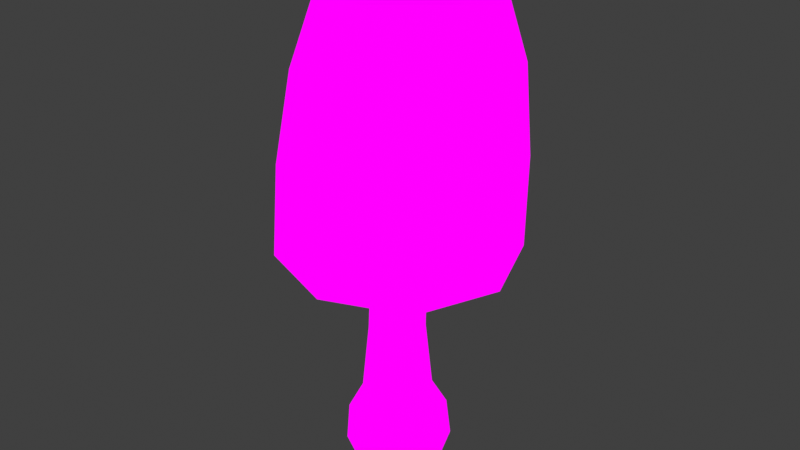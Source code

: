 # Source: YoungInk_InkCap.blend  (saved by Blender 4.1.24; exported with 4.5.12 LTS)
import bpy
from mathutils import Matrix  # noqa: F401  (used for matrix-valued properties, if any)

bpy.ops.wm.read_factory_settings(use_empty=True)
scene = bpy.context.scene
scene.name = 'Scene'

# ---- collections
col_collection = bpy.data.collections.new('Collection'); scene.collection.children.link(col_collection)

# ---- images (referenced by path relative to the original .blend; pixels are not part of the script)
import os
ASSET_DIR = os.environ.get("B2B_ASSET_DIR", "")  # directory of the original .blend (textures are referenced by path, not embedded)
HERE = os.path.dirname(os.path.abspath(__file__))  # packed textures are extracted next to this script under _unpacked/

def load_image(name, relpath, width, height, colorspace="sRGB"):
    """Load a texture the original file referenced (path relative to the .blend, or extracted next to this script)."""
    p = next((c for c in (os.path.join(HERE, relpath), os.path.join(ASSET_DIR, relpath)) if relpath and os.path.exists(c)), "")
    if p:
        img = bpy.data.images.load(p, check_existing=True)
        img.name = name
    else:  # same state as the original file: an image datablock whose file is absent (Cycles renders it pink)
        img = bpy.data.images.new(name, width, height)
        img.source = "FILE"
        img.filepath = "//" + (relpath or name)
    img.colorspace_settings.name = colorspace
    return img
img_image0_jpeg = load_image('image0.jpeg', 'image0.jpeg', 1024, 1024, 'sRGB')

# ---- materials (node trees are filled in below, after node groups)
mat_material = bpy.data.materials.new('Material')
mat_material.alpha_threshold = 0.0
mat_material.use_transparent_shadow = False
mat_material.roughness = 0.5
mat_material.line_color = (0.0, 0.0, 0.0, 1.0)

# ---- material node trees
mat_material.use_nodes = True; mat_material.node_tree.nodes.clear()
_N = mat_material.node_tree.nodes; _L = mat_material.node_tree.links
n0 = _N.new('ShaderNodeOutputMaterial'); n0.name = 'Material Output'; n0.location = (300, 300)
n1 = _N.new('ShaderNodeTexImage'); n1.name = 'Image Texture'; n1.location = (-78, 342)
n1.image = img_image0_jpeg
_L.new(n1.outputs[0], n0.inputs[0])
n0.is_active_output = True

# ---- world
world_world = bpy.data.worlds.new('World'); scene.world = world_world
world_world.use_nodes = True; world_world.node_tree.nodes.clear()
_N = world_world.node_tree.nodes; _L = world_world.node_tree.links
n0 = _N.new('ShaderNodeOutputWorld'); n0.name = 'World Output'; n0.location = (300, 300)
n1 = _N.new('ShaderNodeBackground'); n1.name = 'Background'; n1.location = (10, 300)
n1.inputs[0].default_value = (0.05088, 0.05088, 0.05088, 1.0)
_L.new(n1.outputs[0], n0.inputs[0])
n0.is_active_output = True
world_world.color = (0.05088, 0.05088, 0.05088)
world_world.use_sun_shadow = False
world_world.sun_shadow_jitter_overblur = 0.0

# ---- meshes
me_cube_001 = bpy.data.meshes.new('Cube.001')
me_cube_001.from_pydata([(-0.7945, -0.519, 2.356), (-0.7946, 0.7879, 2.356), (0.5157, -0.5185, 2.353), (0.5158, 0.7878, 2.354), (-0.4832, -0.3769, 3.666), (-0.4832, 0.5356, 3.666), (0.4159, -0.3805, 3.666), (0.4159, 0.5307, 3.666), (-1.048, 0.1301, 2.359), (-0.1371, 1.043, 2.357), (0.7579, 0.131, 2.355), (-0.1371, -0.7592, 2.356), (-0.5749, 0.07274, 3.779), (-0.02682, 0.6271, 3.779), (0.5181, 0.06764, 3.779), (-0.02682, -0.4825, 3.779), (0.5101, 0.693, 3.095), (0.5101, -0.4818, 3.095), (-0.6547, -0.4783, 3.095), (-0.6547, 0.6982, 3.095), (0.7273, 0.102, 3.106), (-0.01719, 0.05941, 4.017), (-0.8758, 0.1076, 3.106), (-0.07, -0.698, 3.106), (-0.07, 0.9209, 3.106), (0.1483, 0.3254, 0.2587), (0.1499, 0.2534, -0.244), (0.1483, -0.2205, 0.2587), (0.1499, -0.2111, -0.244), (-0.4112, 0.3256, 0.2587), (-0.3261, 0.2541, -0.244), (-0.4112, -0.2203, 0.2587), (-0.3261, -0.2106, -0.244), (-0.1821, 0.3177, 0.9446), (-0.1859, -0.04465, 2.041), (-0.1856, 0.3603, 2.044), (0.01841, 0.1583, 2.035), (-0.3749, 0.01953, -0.2878), (-0.08452, 0.3025, -0.2878), (0.1944, 0.3256, -0.03095), (-0.4059, -0.2596, -0.03095), (0.1944, -0.2601, -0.03095), (-0.4059, 0.3263, -0.03095), (-0.1311, -0.3222, 0.2587), (0.2525, 0.05202, 0.2587), (-0.08452, -0.2633, -0.2878), (-0.5169, 0.05233, 0.2587), (-0.1311, 0.4285, 0.2587), (0.2048, 0.01887, -0.2878), (-0.3895, 0.1564, 2.048), (-0.03582, 0.009014, 2.035), (-0.03586, 0.307, 2.04), (-0.335, 0.305, 2.047), (-0.3463, -0.1256, 0.4457), (-0.3463, 0.26, 0.4457), (0.04897, 0.2601, 0.4457), (0.04897, -0.1255, 0.4457), (-0.4184, 0.06708, 0.4469), (-0.105, -0.3697, -0.03527), (-0.5192, 0.03283, -0.03527), (-0.07813, 0.01548, -0.3797), (0.3068, 0.03202, -0.03527), (-0.105, 0.4364, -0.03527), (-0.3356, 0.008496, 2.044), (0.12, 0.06719, 0.4469), (-0.1486, 0.3303, 0.4469), (-0.1486, -0.1949, 0.4469), (-0.1821, -0.1075, 0.9446), (-0.3421, -0.05167, 0.9436), (-0.3421, 0.2605, 0.9436), (-0.4003, 0.1042, 0.9446), (-0.0224, 0.2612, 0.9436), (-0.0224, -0.05107, 0.9436), (0.03505, 0.1051, 0.9446), (0.2292, -0.2694, 1.674), (-0.1847, -0.4173, 1.67), (0.3786, 0.1384, 1.669), (0.229, 0.548, 1.675), (-0.1846, 0.6986, 1.672), (-0.5996, 0.5445, 1.679), (-0.7544, 0.1348, 1.674), (-0.5998, -0.2708, 1.678), (-0.7565, -0.4476, 1.539), (-0.842, -0.5433, 1.608), (-0.842, 0.7835, 1.608), (-0.7564, 0.6937, 1.54), (0.5052, 0.786, 1.609), (0.4043, 0.6967, 1.539), (0.5052, -0.5415, 1.609), (0.4043, -0.4459, 1.538), (-1.105, 0.1154, 1.596), (-0.9815, 0.1193, 1.529), (-0.1657, 1.042, 1.597), (-0.174, 0.9157, 1.529), (0.7545, 0.1189, 1.597), (0.6195, 0.1229, 1.528), (-0.1657, -0.7883, 1.597), (-0.174, -0.6587, 1.528)], [], [(91, 80, 81, 82), (93, 78, 79, 85), (90, 8, 1, 84), (95, 76, 77, 87), (92, 9, 3, 86), (97, 75, 74, 89), (94, 10, 2, 88), (97, 82, 81, 75), (2, 10, 20, 17), (10, 3, 16, 20), (20, 16, 7, 14), (17, 20, 14, 6), (7, 13, 21, 14), (13, 5, 12, 21), (21, 12, 4, 15), (14, 21, 15, 6), (1, 8, 22, 19), (8, 0, 18, 22), (22, 18, 4, 12), (19, 22, 12, 5), (0, 11, 23, 18), (11, 2, 17, 23), (23, 17, 6, 15), (18, 23, 15, 4), (3, 9, 24, 16), (9, 1, 19, 24), (24, 19, 5, 13), (16, 24, 13, 7), (29, 46, 57, 54), (46, 31, 53, 57), (57, 53, 68, 70), (54, 57, 70, 69), (28, 41, 58, 45), (41, 27, 43, 58), (58, 43, 31, 40), (45, 58, 40, 32), (32, 40, 59, 37), (40, 31, 46, 59), (59, 46, 29, 42), (37, 59, 42, 30), (30, 38, 60, 37), (38, 26, 48, 60), (60, 48, 28, 45), (37, 60, 45, 32), (26, 39, 61, 48), (39, 25, 44, 61), (61, 44, 27, 41), (48, 61, 41, 28), (30, 42, 62, 38), (42, 29, 47, 62), (62, 47, 25, 39), (38, 62, 39, 26), (64, 55, 71, 73), (56, 64, 73, 72), (33, 69, 52, 35), (71, 33, 35, 51), (27, 44, 64, 56), (44, 25, 55, 64), (67, 72, 50, 34), (68, 67, 34, 63), (25, 47, 65, 55), (47, 29, 54, 65), (70, 68, 63, 49), (69, 70, 49, 52), (31, 43, 66, 53), (43, 27, 56, 66), (73, 71, 51, 36), (72, 73, 36, 50), (53, 66, 67, 68), (66, 56, 72, 67), (55, 65, 33, 71), (65, 54, 69, 33), (75, 34, 50, 74), (76, 74, 50, 36), (76, 36, 51, 77), (78, 77, 51, 35), (78, 35, 52, 79), (80, 79, 52, 49), (80, 49, 63, 81), (75, 81, 63, 34), (83, 0, 8, 90), (84, 1, 9, 92), (86, 3, 10, 94), (91, 85, 79, 80), (88, 2, 11, 96), (93, 87, 77, 78), (95, 89, 74, 76), (83, 90, 91, 82), (85, 91, 90, 84), (84, 92, 93, 85), (87, 93, 92, 86), (86, 94, 95, 87), (89, 95, 94, 88), (88, 96, 97, 89), (82, 97, 96, 83), (96, 11, 0, 83)])
_uv = me_cube_001.uv_layers.new(name='UVMap')
_uv.uv.foreach_set('vector', [0.1458, 0.8567, 0.1491, 0.7603, 0.1513, 0.7615, 0.1489, 0.8596, 0.1572, 0.8567, 0.1572, 0.7603, 0.1513, 0.7615, 0.1489, 0.8596, 0.1148, 0.9921, 0.1154, 0.9238, 0.111, 0.9238, 0.1106, 0.9912, 0.1686, 0.8567, 0.1653, 0.7603, 0.1631, 0.7615, 0.1654, 0.8596, 0.09939, 0.9921, 0.09939, 0.9238, 0.08775, 0.9238, 0.08817, 0.9912, 0.1572, 0.8567, 0.1572, 0.7603, 0.1631, 0.7615, 0.1654, 0.8596, 0.08396, 0.9921, 0.08338, 0.9238, 0.08775, 0.9238, 0.08817, 0.9912, 0.1572, 0.8567, 0.1489, 0.8596, 0.1513, 0.7615, 0.1572, 0.7603, 0.08775, 0.9238, 0.08338, 0.9238, 0.08406, 0.8561, 0.08825, 0.8572, 0.08338, 0.9238, 0.08775, 0.9238, 0.08825, 0.8572, 0.08406, 0.8561, 0.08406, 0.8561, 0.08825, 0.8572, 0.08861, 0.8172, 0.08625, 0.8172, 0.08825, 0.8572, 0.08406, 0.8561, 0.08625, 0.8172, 0.08861, 0.8172, 0.08861, 0.8172, 0.09939, 0.8172, 0.09939, 0.6842, 0.08625, 0.8172, 0.09939, 0.8172, 0.1102, 0.8172, 0.1125, 0.8172, 0.09939, 0.6842, 0.09939, 0.6842, 0.1125, 0.8172, 0.1102, 0.8172, 0.09939, 0.8172, 0.08625, 0.8172, 0.09939, 0.6842, 0.09939, 0.8172, 0.08861, 0.8172, 0.111, 0.9238, 0.1154, 0.9238, 0.1147, 0.8561, 0.1105, 0.8572, 0.1154, 0.9238, 0.111, 0.9238, 0.1105, 0.8572, 0.1147, 0.8561, 0.1147, 0.8561, 0.1105, 0.8572, 0.1102, 0.8172, 0.1125, 0.8172, 0.1105, 0.8572, 0.1147, 0.8561, 0.1125, 0.8172, 0.1102, 0.8172, 0.111, 0.9238, 0.09939, 0.9238, 0.09939, 0.8561, 0.1105, 0.8572, 0.09939, 0.9238, 0.08775, 0.9238, 0.08825, 0.8572, 0.09939, 0.8561, 0.09939, 0.8561, 0.08825, 0.8572, 0.08861, 0.8172, 0.09939, 0.8172, 0.1105, 0.8572, 0.09939, 0.8561, 0.09939, 0.8172, 0.1102, 0.8172, 0.08775, 0.9238, 0.09939, 0.9238, 0.09939, 0.8561, 0.08825, 0.8572, 0.09939, 0.9238, 0.111, 0.9238, 0.1105, 0.8572, 0.09939, 0.8561, 0.09939, 0.8561, 0.1105, 0.8572, 0.1102, 0.8172, 0.09939, 0.8172, 0.08825, 0.8572, 0.09939, 0.8561, 0.09939, 0.8172, 0.08861, 0.8172, 0.08404, 0.7218, 0.08001, 0.7218, 0.0845, 0.7376, 0.08724, 0.7375, 0.08001, 0.7218, 0.08404, 0.7218, 0.08724, 0.7375, 0.0845, 0.7376, 0.0845, 0.7376, 0.08724, 0.7375, 0.08874, 0.8444, 0.08655, 0.8445, 0.08724, 0.7375, 0.0845, 0.7376, 0.08655, 0.8445, 0.08874, 0.8444, 0.1041, 0.6794, 0.1064, 0.6974, 0.0948, 0.697, 0.0948, 0.6758, 0.1064, 0.6974, 0.1056, 0.7218, 0.0948, 0.7218, 0.0948, 0.697, 0.0948, 0.697, 0.0948, 0.7218, 0.08404, 0.7218, 0.08317, 0.6974, 0.0948, 0.6758, 0.0948, 0.697, 0.08317, 0.6974, 0.08553, 0.6794, 0.08553, 0.6794, 0.08317, 0.6974, 0.0788, 0.697, 0.0835, 0.6758, 0.08317, 0.6974, 0.08404, 0.7218, 0.08001, 0.7218, 0.0788, 0.697, 0.0788, 0.697, 0.08001, 0.7218, 0.08404, 0.7218, 0.08317, 0.6974, 0.0835, 0.6758, 0.0788, 0.697, 0.08317, 0.6974, 0.08553, 0.6794, 0.08553, 0.6794, 0.0948, 0.6758, 0.0948, 0.668, 0.0835, 0.6758, 0.0948, 0.6758, 0.1041, 0.6794, 0.1061, 0.6758, 0.0948, 0.668, 0.0948, 0.668, 0.1061, 0.6758, 0.1041, 0.6794, 0.0948, 0.6758, 0.0835, 0.6758, 0.0948, 0.668, 0.0948, 0.6758, 0.08553, 0.6794, 0.1041, 0.6794, 0.1064, 0.6974, 0.1108, 0.697, 0.1061, 0.6758, 0.1064, 0.6974, 0.1056, 0.7218, 0.1096, 0.7218, 0.1108, 0.697, 0.1108, 0.697, 0.1096, 0.7218, 0.1056, 0.7218, 0.1064, 0.6974, 0.1061, 0.6758, 0.1108, 0.697, 0.1064, 0.6974, 0.1041, 0.6794, 0.08553, 0.6794, 0.08317, 0.6974, 0.0948, 0.697, 0.0948, 0.6758, 0.08317, 0.6974, 0.08404, 0.7218, 0.0948, 0.7218, 0.0948, 0.697, 0.0948, 0.697, 0.0948, 0.7218, 0.1056, 0.7218, 0.1064, 0.6974, 0.0948, 0.6758, 0.0948, 0.697, 0.1064, 0.6974, 0.1041, 0.6794, 0.1051, 0.7376, 0.1024, 0.7375, 0.1009, 0.8444, 0.103, 0.8445, 0.1024, 0.7375, 0.1051, 0.7376, 0.103, 0.8445, 0.1009, 0.8444, 0.0948, 0.8445, 0.08874, 0.8444, 0.08893, 0.9926, 0.0948, 0.9927, 0.1009, 0.8444, 0.0948, 0.8445, 0.0948, 0.9927, 0.1007, 0.9926, 0.1056, 0.7218, 0.1096, 0.7218, 0.1051, 0.7376, 0.1024, 0.7375, 0.1096, 0.7218, 0.1056, 0.7218, 0.1024, 0.7375, 0.1051, 0.7376, 0.0948, 0.8445, 0.1009, 0.8444, 0.1007, 0.9926, 0.0948, 0.9927, 0.08874, 0.8444, 0.0948, 0.8445, 0.0948, 0.9927, 0.08893, 0.9926, 0.1056, 0.7218, 0.0948, 0.7218, 0.0948, 0.7376, 0.1024, 0.7375, 0.0948, 0.7218, 0.08404, 0.7218, 0.08724, 0.7375, 0.0948, 0.7376, 0.08655, 0.8445, 0.08874, 0.8444, 0.08893, 0.9926, 0.08681, 0.9927, 0.08874, 0.8444, 0.08655, 0.8445, 0.08681, 0.9927, 0.08893, 0.9926, 0.08404, 0.7218, 0.0948, 0.7218, 0.0948, 0.7376, 0.08724, 0.7375, 0.0948, 0.7218, 0.1056, 0.7218, 0.1024, 0.7375, 0.0948, 0.7376, 0.103, 0.8445, 0.1009, 0.8444, 0.1007, 0.9926, 0.1028, 0.9927, 0.1009, 0.8444, 0.103, 0.8445, 0.1028, 0.9927, 0.1007, 0.9926, 0.08724, 0.7375, 0.0948, 0.7376, 0.0948, 0.8445, 0.08874, 0.8444, 0.0948, 0.7376, 0.1024, 0.7375, 0.1009, 0.8444, 0.0948, 0.8445, 0.1024, 0.7375, 0.0948, 0.7376, 0.0948, 0.8445, 0.1009, 0.8444, 0.0948, 0.7376, 0.08724, 0.7375, 0.08874, 0.8444, 0.0948, 0.8445, 0.1572, 0.7603, 0.1572, 0.6433, 0.1593, 0.643, 0.1631, 0.7615, 0.1653, 0.7603, 0.1631, 0.7615, 0.1593, 0.643, 0.1601, 0.6433, 0.1653, 0.7603, 0.1601, 0.6433, 0.1593, 0.643, 0.1631, 0.7615, 0.1572, 0.7603, 0.1631, 0.7615, 0.1593, 0.643, 0.1572, 0.6433, 0.1572, 0.7603, 0.1572, 0.6433, 0.155, 0.643, 0.1513, 0.7615, 0.1491, 0.7603, 0.1513, 0.7615, 0.155, 0.643, 0.1542, 0.6433, 0.1491, 0.7603, 0.1542, 0.6433, 0.155, 0.643, 0.1513, 0.7615, 0.1572, 0.7603, 0.1513, 0.7615, 0.155, 0.643, 0.1572, 0.6433, 0.1106, 0.9912, 0.111, 0.9238, 0.1154, 0.9238, 0.1148, 0.9921, 0.1106, 0.9912, 0.111, 0.9238, 0.09939, 0.9238, 0.09939, 0.9921, 0.08817, 0.9912, 0.08775, 0.9238, 0.08338, 0.9238, 0.08396, 0.9921, 0.1458, 0.8567, 0.1489, 0.8596, 0.1513, 0.7615, 0.1491, 0.7603, 0.08817, 0.9912, 0.08775, 0.9238, 0.09939, 0.9238, 0.09939, 0.9921, 0.1572, 0.8567, 0.1654, 0.8596, 0.1631, 0.7615, 0.1572, 0.7603, 0.1686, 0.8567, 0.1654, 0.8596, 0.1631, 0.7615, 0.1653, 0.7603, 0.08415, 0.6687, 0.08052, 0.6671, 0.08243, 0.6561, 0.08554, 0.6576, 0.08554, 0.6576, 0.08243, 0.6561, 0.08052, 0.6671, 0.08415, 0.6687, 0.08415, 0.6687, 0.09381, 0.6671, 0.09381, 0.6561, 0.08554, 0.6576, 0.1021, 0.6576, 0.09381, 0.6561, 0.09381, 0.6671, 0.1035, 0.6687, 0.1035, 0.6687, 0.1071, 0.6671, 0.1052, 0.6561, 0.1021, 0.6576, 0.1021, 0.6576, 0.1052, 0.6561, 0.1071, 0.6671, 0.1035, 0.6687, 0.1035, 0.6687, 0.09381, 0.6671, 0.09381, 0.6561, 0.1021, 0.6576, 0.08554, 0.6576, 0.09381, 0.6561, 0.09381, 0.6671, 0.08415, 0.6687, 0.09939, 0.9921, 0.09939, 0.9238, 0.111, 0.9238, 0.1106, 0.9912])
me_cube_001.materials.append(mat_material)
me_cube_001.update()

# ---- objects
ob_young = bpy.data.objects.new('young', me_cube_001)

# ---- transforms, parenting, visibility, modifiers, constraints
ob_young.location = (0.0, 0.0, -0.0196)
ob_young.scale = (1.612, 1.612, 1.612)

# ---- collection membership
col_collection.objects.link(ob_young)

# ---- scene / render settings (as saved in the file)
scene.frame_start = 1; scene.frame_end = 250; scene.frame_set(1)
scene.render.engine = 'BLENDER_EEVEE_NEXT'
scene.cycles.sampling_pattern = 'TABULATED_SOBOL'
scene.eevee.ray_tracing_options.trace_max_roughness = 0.0
scene.view_settings.view_transform = 'Standard'
bpy.context.view_layer.update()

# ---- added for rendering (the .blend has no active camera and no usable light): camera, sun
cam_auto = bpy.data.cameras.new('AutoCamera')
cam_auto.lens = 50.0
cam_auto.sensor_width = 36.0
cam_auto.clip_end = 1000.0
ob_auto_camera = bpy.data.objects.new('AutoCamera', cam_auto)
scene.collection.objects.link(ob_auto_camera)
ob_auto_camera.location = (7.34804, -8.94753, 9.01405)
ob_auto_camera.rotation_euler = (1.09748, -7.21219e-08, 0.694738)
scene.camera = ob_auto_camera
light_auto_sun = bpy.data.lights.new('AutoSun', 'SUN')
light_auto_sun.energy = 3.0
light_auto_sun.angle = 0.0523599
ob_auto_sun = bpy.data.objects.new('AutoSun', light_auto_sun)
scene.collection.objects.link(ob_auto_sun)
ob_auto_sun.rotation_euler = (0.872665, 0.174533, 0.523599)
bpy.context.view_layer.update()
